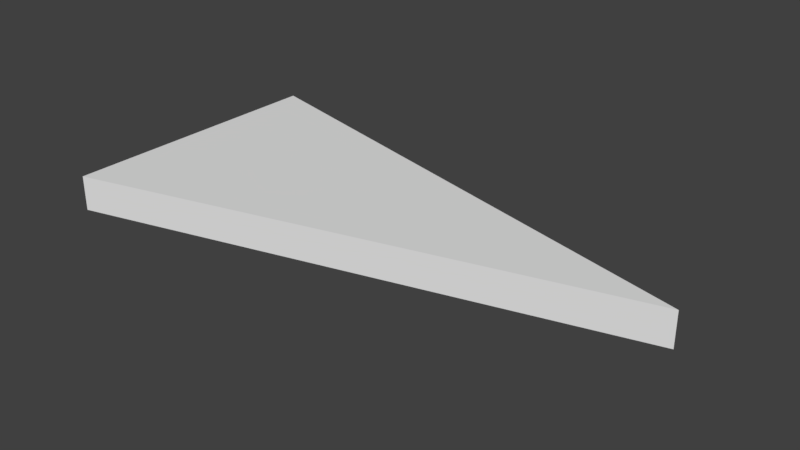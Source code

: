 # Source: SM_ISO_Tri_2x_0.25.blend  (saved by Blender 2.78.0; exported with 4.5.12 LTS)
import bpy
from mathutils import Matrix  # noqa: F401  (used for matrix-valued properties, if any)

bpy.ops.wm.read_factory_settings(use_empty=True)
scene = bpy.context.scene
scene.name = 'Scene'

# ---- collections
col_collection_1 = bpy.data.collections.new('Collection 1'); scene.collection.children.link(col_collection_1)

# ---- world
world_world = bpy.data.worlds.new('World'); scene.world = world_world
world_world.color = (0.05088, 0.05088, 0.05088)
world_world.use_sun_shadow = False
world_world.sun_shadow_jitter_overblur = 0.0
world_world.cycles.sampling_method = 'MANUAL'

# ---- meshes
me_vert = bpy.data.meshes.new('Vert')
me_vert.from_pydata([(0.0, 0.0, 0.0), (0.0, 2.0, 0.0), (3.873, 1.0, 0.0), (0.0, 0.0, 0.25), (0.0, 2.0, 0.25), (3.873, 1.0, 0.25)], [], [(1, 0, 2), (4, 5, 3), (2, 0, 3, 5), (1, 2, 5, 4), (0, 1, 4, 3)])
me_vert.use_remesh_preserve_volume = False
me_vert.use_remesh_preserve_attributes = False
me_vert.use_mirror_vertex_groups = False
me_vert.update()

# ---- objects
ob_sm_eq_tri_2x0_25 = bpy.data.objects.new('SM_EQ_Tri 2x0.25', me_vert)

# ---- transforms, parenting, visibility, modifiers, constraints
ob_sm_eq_tri_2x0_25.location = (0.0, 0.0, 0.0)
ob_sm_eq_tri_2x0_25.lineart.crease_threshold = 0.0

# ---- collection membership
col_collection_1.objects.link(ob_sm_eq_tri_2x0_25)

# ---- scene / render settings (as saved in the file)
scene.frame_start = 1; scene.frame_end = 250; scene.frame_set(1)
scene.render.engine = 'BLENDER_EEVEE_NEXT'
scene.render.resolution_percentage = 50
scene.render.dither_intensity = 0.0
scene.cycles.use_denoising = False
scene.cycles.samples = 128
scene.cycles.sampling_pattern = 'TABULATED_SOBOL'
scene.cycles.light_sampling_threshold = 0.0
scene.cycles.use_adaptive_sampling = False
scene.cycles.use_light_tree = False
scene.cycles.blur_glossy = 0.0
scene.cycles.sample_clamp_indirect = 0.0
scene.view_settings.view_transform = 'Standard'
bpy.context.view_layer.update()

# ---- added for rendering (the .blend has no active camera and no usable light): camera, sun
cam_auto = bpy.data.cameras.new('AutoCamera')
cam_auto.lens = 50.0
cam_auto.sensor_width = 36.0
cam_auto.clip_end = 1000.0
ob_auto_camera = bpy.data.objects.new('AutoCamera', cam_auto)
scene.collection.objects.link(ob_auto_camera)
ob_auto_camera.location = (5.97608, -3.84751, 3.35667)
ob_auto_camera.rotation_euler = (1.09748, -7.21219e-08, 0.694738)
scene.camera = ob_auto_camera
light_auto_sun = bpy.data.lights.new('AutoSun', 'SUN')
light_auto_sun.energy = 3.0
light_auto_sun.angle = 0.0523599
ob_auto_sun = bpy.data.objects.new('AutoSun', light_auto_sun)
scene.collection.objects.link(ob_auto_sun)
ob_auto_sun.rotation_euler = (0.872665, 0.174533, 0.523599)
bpy.context.view_layer.update()
